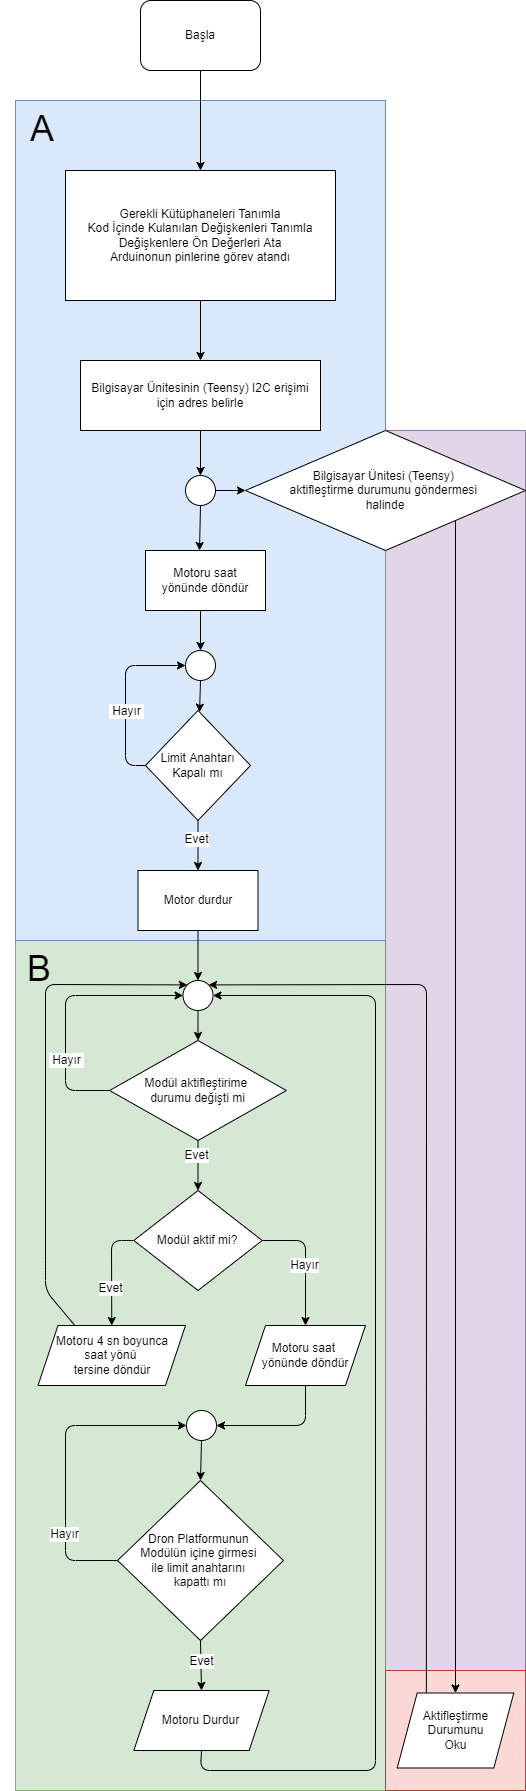

The diagram above was exported from draw.io. Its source (the exported page's mxGraphModel, read from the mxfile embedded in the PNG):
<mxGraphModel dx="1929" dy="2026" grid="1" gridSize="10" guides="1" tooltips="1" connect="1" arrows="1" fold="1" page="1" pageScale="1" pageWidth="827" pageHeight="1169" math="0" shadow="0">
  <root>
    <mxCell id="WIyWlLk6GJQsqaUBKTNV-0" />
    <mxCell id="WIyWlLk6GJQsqaUBKTNV-1" parent="WIyWlLk6GJQsqaUBKTNV-0" />
    <mxCell id="vLrOblGxi7YAd4wHA_9n-43" value="" style="rounded=0;whiteSpace=wrap;html=1;fontSize=36;fillColor=#d5e8d4;strokeColor=#82b366;" parent="WIyWlLk6GJQsqaUBKTNV-1" vertex="1">
      <mxGeometry x="-700" y="-170" width="370" height="850" as="geometry" />
    </mxCell>
    <mxCell id="-Vv9_g5S_HJBkWSSvrE1-30" value="" style="endArrow=classic;html=1;exitX=1;exitY=0.5;exitDx=0;exitDy=0;entryX=0.5;entryY=0;entryDx=0;entryDy=0;" parent="WIyWlLk6GJQsqaUBKTNV-1" source="-Vv9_g5S_HJBkWSSvrE1-4" target="-Vv9_g5S_HJBkWSSvrE1-27" edge="1">
      <mxGeometry width="50" height="50" relative="1" as="geometry">
        <mxPoint x="-740" y="480" as="sourcePoint" />
        <mxPoint x="-690" y="430" as="targetPoint" />
        <Array as="points">
          <mxPoint x="-410" y="130" />
        </Array>
      </mxGeometry>
    </mxCell>
    <mxCell id="-Vv9_g5S_HJBkWSSvrE1-29" value="" style="endArrow=classic;html=1;exitX=0;exitY=0.5;exitDx=0;exitDy=0;entryX=0.5;entryY=0;entryDx=0;entryDy=0;" parent="WIyWlLk6GJQsqaUBKTNV-1" source="-Vv9_g5S_HJBkWSSvrE1-4" target="-Vv9_g5S_HJBkWSSvrE1-28" edge="1">
      <mxGeometry width="50" height="50" relative="1" as="geometry">
        <mxPoint x="-740" y="480" as="sourcePoint" />
        <mxPoint x="-610" y="190" as="targetPoint" />
        <Array as="points">
          <mxPoint x="-604" y="130" />
        </Array>
      </mxGeometry>
    </mxCell>
    <mxCell id="vLrOblGxi7YAd4wHA_9n-65" value="" style="endArrow=classic;html=1;fontSize=12;exitX=0.5;exitY=1;exitDx=0;exitDy=0;entryX=1;entryY=0.5;entryDx=0;entryDy=0;" parent="WIyWlLk6GJQsqaUBKTNV-1" source="RmKgmpg6WLLP223IT-Kr-0" target="vLrOblGxi7YAd4wHA_9n-46" edge="1">
      <mxGeometry width="50" height="50" relative="1" as="geometry">
        <mxPoint x="-516.3200000000002" y="820" as="sourcePoint" />
        <mxPoint x="-350" y="240" as="targetPoint" />
        <Array as="points">
          <mxPoint x="-515" y="660" />
          <mxPoint x="-340" y="660" />
          <mxPoint x="-340" y="-115" />
        </Array>
      </mxGeometry>
    </mxCell>
    <mxCell id="vLrOblGxi7YAd4wHA_9n-34" value="" style="rounded=0;whiteSpace=wrap;html=1;strokeColor=#9673a6;fontSize=36;fillColor=#e1d5e7;" parent="WIyWlLk6GJQsqaUBKTNV-1" vertex="1">
      <mxGeometry x="-330" y="-680" width="140" height="1240" as="geometry" />
    </mxCell>
    <mxCell id="vLrOblGxi7YAd4wHA_9n-0" value="" style="rounded=0;whiteSpace=wrap;html=1;fillColor=#dae8fc;strokeColor=#6c8ebf;" parent="WIyWlLk6GJQsqaUBKTNV-1" vertex="1">
      <mxGeometry x="-700" y="-1010" width="370" height="840" as="geometry" />
    </mxCell>
    <mxCell id="vLrOblGxi7YAd4wHA_9n-1" value="Başla" style="rounded=1;whiteSpace=wrap;html=1;" parent="WIyWlLk6GJQsqaUBKTNV-1" vertex="1">
      <mxGeometry x="-575" y="-1110" width="120" height="70" as="geometry" />
    </mxCell>
    <mxCell id="vLrOblGxi7YAd4wHA_9n-2" value="Gerekli Kütüphaneleri Tanımla&lt;br&gt;Kod İçinde Kulanılan Değişkenleri Tanımla&lt;br&gt;Değişkenlere Ön Değerleri Ata&lt;br&gt;Arduinonun pinlerine görev atandı" style="rounded=0;whiteSpace=wrap;html=1;" parent="WIyWlLk6GJQsqaUBKTNV-1" vertex="1">
      <mxGeometry x="-650" y="-940" width="270" height="130" as="geometry" />
    </mxCell>
    <mxCell id="vLrOblGxi7YAd4wHA_9n-3" value="" style="endArrow=classic;html=1;exitX=0.5;exitY=1;exitDx=0;exitDy=0;entryX=0.5;entryY=0;entryDx=0;entryDy=0;" parent="WIyWlLk6GJQsqaUBKTNV-1" source="vLrOblGxi7YAd4wHA_9n-1" target="vLrOblGxi7YAd4wHA_9n-2" edge="1">
      <mxGeometry width="50" height="50" relative="1" as="geometry">
        <mxPoint x="-326.5" y="-470" as="sourcePoint" />
        <mxPoint x="-276.5" y="-520" as="targetPoint" />
      </mxGeometry>
    </mxCell>
    <mxCell id="vLrOblGxi7YAd4wHA_9n-5" value="A" style="text;html=1;strokeColor=none;fillColor=none;align=center;verticalAlign=middle;whiteSpace=wrap;rounded=0;fontSize=36;" parent="WIyWlLk6GJQsqaUBKTNV-1" vertex="1">
      <mxGeometry x="-711" y="-1010" width="76" height="55" as="geometry" />
    </mxCell>
    <mxCell id="vLrOblGxi7YAd4wHA_9n-39" style="edgeStyle=orthogonalEdgeStyle;rounded=0;orthogonalLoop=1;jettySize=auto;html=1;exitX=0.5;exitY=1;exitDx=0;exitDy=0;entryX=0.5;entryY=0;entryDx=0;entryDy=0;" parent="WIyWlLk6GJQsqaUBKTNV-1" source="vOzi3RylshSFTBWMN9Gr-6" target="vLrOblGxi7YAd4wHA_9n-37" edge="1">
      <mxGeometry relative="1" as="geometry">
        <mxPoint x="-515" y="-440" as="sourcePoint" />
        <mxPoint x="-515" y="-375" as="targetPoint" />
      </mxGeometry>
    </mxCell>
    <mxCell id="vLrOblGxi7YAd4wHA_9n-4" value="" style="endArrow=classic;html=1;exitX=0.5;exitY=1;exitDx=0;exitDy=0;entryX=0.5;entryY=0;entryDx=0;entryDy=0;" parent="WIyWlLk6GJQsqaUBKTNV-1" source="vLrOblGxi7YAd4wHA_9n-2" target="vOzi3RylshSFTBWMN9Gr-6" edge="1">
      <mxGeometry width="50" height="50" relative="1" as="geometry">
        <mxPoint x="-514" y="-570" as="sourcePoint" />
        <mxPoint x="-515" y="-520" as="targetPoint" />
      </mxGeometry>
    </mxCell>
    <mxCell id="vLrOblGxi7YAd4wHA_9n-30" value="Bilgisayar Ünitesi (Teensy) &lt;br&gt;aktifleştirme durumunu göndermesi &lt;br&gt;halinde" style="rhombus;whiteSpace=wrap;html=1;" parent="WIyWlLk6GJQsqaUBKTNV-1" vertex="1">
      <mxGeometry x="-470" y="-680" width="280" height="120" as="geometry" />
    </mxCell>
    <mxCell id="vLrOblGxi7YAd4wHA_9n-37" value="" style="ellipse;whiteSpace=wrap;html=1;" parent="WIyWlLk6GJQsqaUBKTNV-1" vertex="1">
      <mxGeometry x="-530" y="-635" width="30" height="30" as="geometry" />
    </mxCell>
    <mxCell id="vLrOblGxi7YAd4wHA_9n-42" value="" style="endArrow=classic;html=1;exitX=1;exitY=0.5;exitDx=0;exitDy=0;entryX=0;entryY=0.5;entryDx=0;entryDy=0;" parent="WIyWlLk6GJQsqaUBKTNV-1" source="vLrOblGxi7YAd4wHA_9n-37" target="vLrOblGxi7YAd4wHA_9n-30" edge="1">
      <mxGeometry width="50" height="50" relative="1" as="geometry">
        <mxPoint x="-170" y="-410" as="sourcePoint" />
        <mxPoint x="-120" y="-460" as="targetPoint" />
      </mxGeometry>
    </mxCell>
    <mxCell id="vLrOblGxi7YAd4wHA_9n-46" value="" style="ellipse;whiteSpace=wrap;html=1;" parent="WIyWlLk6GJQsqaUBKTNV-1" vertex="1">
      <mxGeometry x="-532.5" y="-130" width="30" height="30" as="geometry" />
    </mxCell>
    <mxCell id="vLrOblGxi7YAd4wHA_9n-48" value="" style="endArrow=classic;html=1;exitX=0;exitY=0.5;exitDx=0;exitDy=0;entryX=0;entryY=0.5;entryDx=0;entryDy=0;" parent="WIyWlLk6GJQsqaUBKTNV-1" source="vLrOblGxi7YAd4wHA_9n-44" target="vLrOblGxi7YAd4wHA_9n-46" edge="1">
      <mxGeometry relative="1" as="geometry">
        <mxPoint x="-616.3699999999999" as="sourcePoint" />
        <mxPoint x="-530" y="-155" as="targetPoint" />
        <Array as="points">
          <mxPoint x="-650" y="-20" />
          <mxPoint x="-650" y="-115" />
        </Array>
      </mxGeometry>
    </mxCell>
    <mxCell id="vLrOblGxi7YAd4wHA_9n-49" value="&amp;nbsp;Hayır&amp;nbsp;" style="edgeLabel;resizable=0;html=1;align=center;verticalAlign=middle;fontSize=12;" parent="vLrOblGxi7YAd4wHA_9n-48" connectable="0" vertex="1">
      <mxGeometry relative="1" as="geometry">
        <mxPoint y="53.84" as="offset" />
      </mxGeometry>
    </mxCell>
    <mxCell id="vLrOblGxi7YAd4wHA_9n-52" value="Dron Platformunun&amp;nbsp;&lt;br&gt;Modülün içine girmesi &lt;br&gt;ile limit anahtarını &lt;br&gt;kapattı mı" style="rhombus;whiteSpace=wrap;html=1;" parent="WIyWlLk6GJQsqaUBKTNV-1" vertex="1">
      <mxGeometry x="-597.9200000000001" y="370" width="165.84" height="160" as="geometry" />
    </mxCell>
    <mxCell id="vLrOblGxi7YAd4wHA_9n-59" value="" style="endArrow=classic;html=1;fontSize=12;exitX=0;exitY=0.5;exitDx=0;exitDy=0;entryX=0;entryY=0.5;entryDx=0;entryDy=0;" parent="WIyWlLk6GJQsqaUBKTNV-1" source="vLrOblGxi7YAd4wHA_9n-52" target="-Vv9_g5S_HJBkWSSvrE1-22" edge="1">
      <mxGeometry relative="1" as="geometry">
        <mxPoint x="-190" y="370" as="sourcePoint" />
        <mxPoint x="-520" y="314" as="targetPoint" />
        <Array as="points">
          <mxPoint x="-650" y="450" />
          <mxPoint x="-650" y="315" />
        </Array>
      </mxGeometry>
    </mxCell>
    <mxCell id="vLrOblGxi7YAd4wHA_9n-67" value="" style="rounded=0;whiteSpace=wrap;html=1;fillColor=#fad9d5;strokeColor=#ae4132;" parent="WIyWlLk6GJQsqaUBKTNV-1" vertex="1">
      <mxGeometry x="-330" y="560" width="140" height="120" as="geometry" />
    </mxCell>
    <mxCell id="vLrOblGxi7YAd4wHA_9n-71" value="Aktifleştirme Durumunu&lt;br&gt;Oku" style="shape=parallelogram;perimeter=parallelogramPerimeter;whiteSpace=wrap;html=1;fixedSize=1;" parent="WIyWlLk6GJQsqaUBKTNV-1" vertex="1">
      <mxGeometry x="-318.29" y="582.5" width="116.59" height="75" as="geometry" />
    </mxCell>
    <mxCell id="vLrOblGxi7YAd4wHA_9n-72" value="" style="endArrow=classic;html=1;fontSize=12;exitX=1;exitY=1;exitDx=0;exitDy=0;" parent="WIyWlLk6GJQsqaUBKTNV-1" source="vLrOblGxi7YAd4wHA_9n-30" target="vLrOblGxi7YAd4wHA_9n-71" edge="1">
      <mxGeometry width="50" height="50" relative="1" as="geometry">
        <mxPoint x="-310" y="-170" as="sourcePoint" />
        <mxPoint x="-260" y="800" as="targetPoint" />
      </mxGeometry>
    </mxCell>
    <mxCell id="vLrOblGxi7YAd4wHA_9n-73" value="" style="endArrow=classic;html=1;fontSize=12;exitX=0.25;exitY=0;exitDx=0;exitDy=0;entryX=1;entryY=0;entryDx=0;entryDy=0;" parent="WIyWlLk6GJQsqaUBKTNV-1" source="vLrOblGxi7YAd4wHA_9n-71" target="vLrOblGxi7YAd4wHA_9n-46" edge="1">
      <mxGeometry width="50" height="50" relative="1" as="geometry">
        <mxPoint x="-310" y="640" as="sourcePoint" />
        <mxPoint x="-260" y="590" as="targetPoint" />
        <Array as="points">
          <mxPoint x="-289" y="-126" />
        </Array>
      </mxGeometry>
    </mxCell>
    <mxCell id="vLrOblGxi7YAd4wHA_9n-75" value="B" style="text;html=1;strokeColor=none;fillColor=none;align=center;verticalAlign=middle;whiteSpace=wrap;rounded=0;fontSize=36;" parent="WIyWlLk6GJQsqaUBKTNV-1" vertex="1">
      <mxGeometry x="-714.5" y="-170" width="76" height="55" as="geometry" />
    </mxCell>
    <mxCell id="vOzi3RylshSFTBWMN9Gr-6" value="&lt;span&gt;Bilgisayar Ünitesinin (Teensy) I2C erişimi için&amp;nbsp;&lt;/span&gt;&lt;span&gt;adres belirle&lt;/span&gt;" style="rounded=0;whiteSpace=wrap;html=1;" parent="WIyWlLk6GJQsqaUBKTNV-1" vertex="1">
      <mxGeometry x="-635" y="-750" width="240" height="70" as="geometry" />
    </mxCell>
    <mxCell id="RmKgmpg6WLLP223IT-Kr-0" value="Motoru Durdur" style="shape=parallelogram;perimeter=parallelogramPerimeter;whiteSpace=wrap;html=1;fixedSize=1;" parent="WIyWlLk6GJQsqaUBKTNV-1" vertex="1">
      <mxGeometry x="-581.67" y="580" width="135.32" height="60" as="geometry" />
    </mxCell>
    <mxCell id="RmKgmpg6WLLP223IT-Kr-1" value="Hayır" style="edgeLabel;resizable=0;html=1;align=center;verticalAlign=middle;fontSize=12;" parent="WIyWlLk6GJQsqaUBKTNV-1" connectable="0" vertex="1">
      <mxGeometry x="-750.0036149037844" y="309.0027948684849" as="geometry">
        <mxPoint x="99" y="114" as="offset" />
      </mxGeometry>
    </mxCell>
    <mxCell id="RmKgmpg6WLLP223IT-Kr-2" value="" style="endArrow=classic;html=1;exitX=0.5;exitY=1;exitDx=0;exitDy=0;entryX=0.5;entryY=0;entryDx=0;entryDy=0;" parent="WIyWlLk6GJQsqaUBKTNV-1" source="vLrOblGxi7YAd4wHA_9n-52" target="RmKgmpg6WLLP223IT-Kr-0" edge="1">
      <mxGeometry relative="1" as="geometry">
        <mxPoint x="-580" y="710" as="sourcePoint" />
        <mxPoint x="-480" y="710" as="targetPoint" />
      </mxGeometry>
    </mxCell>
    <mxCell id="RmKgmpg6WLLP223IT-Kr-3" value="Evet" style="edgeLabel;resizable=0;html=1;align=center;verticalAlign=middle;fontSize=12;" parent="RmKgmpg6WLLP223IT-Kr-2" connectable="0" vertex="1">
      <mxGeometry relative="1" as="geometry">
        <mxPoint y="-4" as="offset" />
      </mxGeometry>
    </mxCell>
    <mxCell id="-Vv9_g5S_HJBkWSSvrE1-0" value="Motoru saat&lt;br&gt;yönünde döndür" style="rounded=0;whiteSpace=wrap;html=1;" parent="WIyWlLk6GJQsqaUBKTNV-1" vertex="1">
      <mxGeometry x="-570" y="-560" width="120" height="60" as="geometry" />
    </mxCell>
    <mxCell id="-Vv9_g5S_HJBkWSSvrE1-1" value="Limit Anahtarı Kapalı mı" style="rhombus;whiteSpace=wrap;html=1;" parent="WIyWlLk6GJQsqaUBKTNV-1" vertex="1">
      <mxGeometry x="-570" y="-400" width="105" height="110" as="geometry" />
    </mxCell>
    <mxCell id="-Vv9_g5S_HJBkWSSvrE1-2" value="Motor durdur" style="rounded=0;whiteSpace=wrap;html=1;" parent="WIyWlLk6GJQsqaUBKTNV-1" vertex="1">
      <mxGeometry x="-577.5" y="-240" width="120" height="60" as="geometry" />
    </mxCell>
    <mxCell id="-Vv9_g5S_HJBkWSSvrE1-4" value="Modül aktif mi?" style="rhombus;whiteSpace=wrap;html=1;" parent="WIyWlLk6GJQsqaUBKTNV-1" vertex="1">
      <mxGeometry x="-581.6700000000001" y="80" width="128.34" height="100" as="geometry" />
    </mxCell>
    <mxCell id="-Vv9_g5S_HJBkWSSvrE1-10" value="Evet" style="edgeLabel;resizable=0;html=1;align=center;verticalAlign=middle;fontSize=12;" parent="WIyWlLk6GJQsqaUBKTNV-1" connectable="0" vertex="1">
      <mxGeometry x="-134.99594046928098" y="199.99998607825933" as="geometry">
        <mxPoint x="-471" y="-22" as="offset" />
      </mxGeometry>
    </mxCell>
    <mxCell id="-Vv9_g5S_HJBkWSSvrE1-14" value="" style="endArrow=classic;html=1;exitX=0.5;exitY=1;exitDx=0;exitDy=0;entryX=0.45;entryY=0;entryDx=0;entryDy=0;entryPerimeter=0;" parent="WIyWlLk6GJQsqaUBKTNV-1" source="vLrOblGxi7YAd4wHA_9n-37" target="-Vv9_g5S_HJBkWSSvrE1-0" edge="1">
      <mxGeometry width="50" height="50" relative="1" as="geometry">
        <mxPoint x="-740" y="-300" as="sourcePoint" />
        <mxPoint x="-690" y="-350" as="targetPoint" />
      </mxGeometry>
    </mxCell>
    <mxCell id="-Vv9_g5S_HJBkWSSvrE1-15" value="" style="endArrow=classic;html=1;exitX=0.5;exitY=1;exitDx=0;exitDy=0;entryX=0.5;entryY=0;entryDx=0;entryDy=0;" parent="WIyWlLk6GJQsqaUBKTNV-1" source="-Vv9_g5S_HJBkWSSvrE1-1" target="-Vv9_g5S_HJBkWSSvrE1-2" edge="1">
      <mxGeometry width="50" height="50" relative="1" as="geometry">
        <mxPoint x="-740" y="-300" as="sourcePoint" />
        <mxPoint x="-690" y="-350" as="targetPoint" />
      </mxGeometry>
    </mxCell>
    <mxCell id="-Vv9_g5S_HJBkWSSvrE1-16" value="" style="endArrow=classic;html=1;entryX=0.5;entryY=0;entryDx=0;entryDy=0;" parent="WIyWlLk6GJQsqaUBKTNV-1" target="-Vv9_g5S_HJBkWSSvrE1-18" edge="1">
      <mxGeometry width="50" height="50" relative="1" as="geometry">
        <mxPoint x="-515" y="-500" as="sourcePoint" />
        <mxPoint x="-690" y="-350" as="targetPoint" />
      </mxGeometry>
    </mxCell>
    <mxCell id="-Vv9_g5S_HJBkWSSvrE1-17" value="" style="endArrow=classic;html=1;exitX=0;exitY=0.5;exitDx=0;exitDy=0;entryX=0;entryY=0.5;entryDx=0;entryDy=0;" parent="WIyWlLk6GJQsqaUBKTNV-1" source="-Vv9_g5S_HJBkWSSvrE1-1" target="-Vv9_g5S_HJBkWSSvrE1-18" edge="1">
      <mxGeometry width="50" height="50" relative="1" as="geometry">
        <mxPoint x="-740" y="-300" as="sourcePoint" />
        <mxPoint x="-690" y="-350" as="targetPoint" />
        <Array as="points">
          <mxPoint x="-590" y="-345" />
          <mxPoint x="-590" y="-445" />
        </Array>
      </mxGeometry>
    </mxCell>
    <mxCell id="-Vv9_g5S_HJBkWSSvrE1-18" value="" style="ellipse;whiteSpace=wrap;html=1;" parent="WIyWlLk6GJQsqaUBKTNV-1" vertex="1">
      <mxGeometry x="-530" y="-460" width="30" height="30" as="geometry" />
    </mxCell>
    <mxCell id="-Vv9_g5S_HJBkWSSvrE1-19" value="" style="endArrow=classic;html=1;exitX=0.5;exitY=1;exitDx=0;exitDy=0;entryX=0.5;entryY=0;entryDx=0;entryDy=0;" parent="WIyWlLk6GJQsqaUBKTNV-1" source="-Vv9_g5S_HJBkWSSvrE1-2" target="vLrOblGxi7YAd4wHA_9n-46" edge="1">
      <mxGeometry width="50" height="50" relative="1" as="geometry">
        <mxPoint x="-740" y="-300" as="sourcePoint" />
        <mxPoint x="-690" y="-350" as="targetPoint" />
      </mxGeometry>
    </mxCell>
    <mxCell id="vLrOblGxi7YAd4wHA_9n-44" value="Modül aktifleştirime &lt;br&gt;durumu değişti mi" style="rhombus;whiteSpace=wrap;html=1;" parent="WIyWlLk6GJQsqaUBKTNV-1" vertex="1">
      <mxGeometry x="-605.84" y="-70" width="176.69" height="100" as="geometry" />
    </mxCell>
    <mxCell id="-Vv9_g5S_HJBkWSSvrE1-20" value="" style="endArrow=classic;html=1;exitX=0.5;exitY=1;exitDx=0;exitDy=0;entryX=0.5;entryY=0;entryDx=0;entryDy=0;" parent="WIyWlLk6GJQsqaUBKTNV-1" source="vLrOblGxi7YAd4wHA_9n-46" target="vLrOblGxi7YAd4wHA_9n-44" edge="1">
      <mxGeometry width="50" height="50" relative="1" as="geometry">
        <mxPoint x="-517.5" y="-100" as="sourcePoint" />
        <mxPoint x="-516" y="30" as="targetPoint" />
      </mxGeometry>
    </mxCell>
    <mxCell id="-Vv9_g5S_HJBkWSSvrE1-22" value="" style="ellipse;whiteSpace=wrap;html=1;" parent="WIyWlLk6GJQsqaUBKTNV-1" vertex="1">
      <mxGeometry x="-529.01" y="300" width="30" height="30" as="geometry" />
    </mxCell>
    <mxCell id="-Vv9_g5S_HJBkWSSvrE1-24" value="" style="endArrow=classic;html=1;exitX=0.5;exitY=1;exitDx=0;exitDy=0;entryX=0.5;entryY=0;entryDx=0;entryDy=0;" parent="WIyWlLk6GJQsqaUBKTNV-1" source="-Vv9_g5S_HJBkWSSvrE1-22" target="vLrOblGxi7YAd4wHA_9n-52" edge="1">
      <mxGeometry width="50" height="50" relative="1" as="geometry">
        <mxPoint x="-740" y="90" as="sourcePoint" />
        <mxPoint x="-690" y="40" as="targetPoint" />
      </mxGeometry>
    </mxCell>
    <mxCell id="-Vv9_g5S_HJBkWSSvrE1-26" value="Hayır" style="edgeLabel;resizable=0;html=1;align=center;verticalAlign=middle;fontSize=12;" parent="WIyWlLk6GJQsqaUBKTNV-1" connectable="0" vertex="1">
      <mxGeometry x="-510.0036149037844" y="40.0027948684849" as="geometry">
        <mxPoint x="99" y="114" as="offset" />
      </mxGeometry>
    </mxCell>
    <mxCell id="-Vv9_g5S_HJBkWSSvrE1-27" value="&lt;span&gt;Motoru saat &lt;br&gt;yönünde döndür&lt;/span&gt;" style="shape=parallelogram;perimeter=parallelogramPerimeter;whiteSpace=wrap;html=1;fixedSize=1;" parent="WIyWlLk6GJQsqaUBKTNV-1" vertex="1">
      <mxGeometry x="-469.99999999999994" y="215" width="120" height="60" as="geometry" />
    </mxCell>
    <mxCell id="-Vv9_g5S_HJBkWSSvrE1-28" value="&lt;span&gt;Motoru 4 sn boyunca&lt;br&gt;saat yönü &lt;br&gt;tersine döndür&lt;/span&gt;" style="shape=parallelogram;perimeter=parallelogramPerimeter;whiteSpace=wrap;html=1;fixedSize=1;" parent="WIyWlLk6GJQsqaUBKTNV-1" vertex="1">
      <mxGeometry x="-677.5" y="215" width="147.5" height="60" as="geometry" />
    </mxCell>
    <mxCell id="-Vv9_g5S_HJBkWSSvrE1-31" value="" style="endArrow=classic;html=1;exitX=0.5;exitY=1;exitDx=0;exitDy=0;" parent="WIyWlLk6GJQsqaUBKTNV-1" source="vLrOblGxi7YAd4wHA_9n-44" target="-Vv9_g5S_HJBkWSSvrE1-4" edge="1">
      <mxGeometry width="50" height="50" relative="1" as="geometry">
        <mxPoint x="-740" y="90" as="sourcePoint" />
        <mxPoint x="-690" y="40" as="targetPoint" />
      </mxGeometry>
    </mxCell>
    <mxCell id="-Vv9_g5S_HJBkWSSvrE1-32" value="Evet" style="edgeLabel;resizable=0;html=1;align=center;verticalAlign=middle;fontSize=12;" parent="WIyWlLk6GJQsqaUBKTNV-1" connectable="0" vertex="1">
      <mxGeometry x="-48.99594046928098" y="66.99998607825933" as="geometry">
        <mxPoint x="-471" y="-22" as="offset" />
      </mxGeometry>
    </mxCell>
    <mxCell id="-Vv9_g5S_HJBkWSSvrE1-33" value="" style="endArrow=classic;html=1;exitX=0.5;exitY=1;exitDx=0;exitDy=0;" parent="WIyWlLk6GJQsqaUBKTNV-1" source="-Vv9_g5S_HJBkWSSvrE1-18" target="-Vv9_g5S_HJBkWSSvrE1-1" edge="1">
      <mxGeometry width="50" height="50" relative="1" as="geometry">
        <mxPoint x="-740" y="-300" as="sourcePoint" />
        <mxPoint x="-690" y="-350" as="targetPoint" />
      </mxGeometry>
    </mxCell>
    <mxCell id="-Vv9_g5S_HJBkWSSvrE1-34" value="Evet" style="edgeLabel;resizable=0;html=1;align=center;verticalAlign=middle;fontSize=12;" parent="WIyWlLk6GJQsqaUBKTNV-1" connectable="0" vertex="1">
      <mxGeometry x="-49" y="-250" as="geometry">
        <mxPoint x="-471" y="-22" as="offset" />
      </mxGeometry>
    </mxCell>
    <mxCell id="-Vv9_g5S_HJBkWSSvrE1-35" value="&amp;nbsp;Hayır&amp;nbsp;" style="edgeLabel;resizable=0;html=1;align=center;verticalAlign=middle;fontSize=12;" parent="WIyWlLk6GJQsqaUBKTNV-1" connectable="0" vertex="1">
      <mxGeometry x="-590" y="-399.99529411764684" as="geometry" />
    </mxCell>
    <mxCell id="-Vv9_g5S_HJBkWSSvrE1-37" value="" style="endArrow=classic;html=1;exitX=0.5;exitY=1;exitDx=0;exitDy=0;entryX=1;entryY=0.5;entryDx=0;entryDy=0;" parent="WIyWlLk6GJQsqaUBKTNV-1" source="-Vv9_g5S_HJBkWSSvrE1-27" target="-Vv9_g5S_HJBkWSSvrE1-22" edge="1">
      <mxGeometry width="50" height="50" relative="1" as="geometry">
        <mxPoint x="-720" y="450" as="sourcePoint" />
        <mxPoint x="-670" y="400" as="targetPoint" />
        <Array as="points">
          <mxPoint x="-410" y="315" />
        </Array>
      </mxGeometry>
    </mxCell>
    <mxCell id="-Vv9_g5S_HJBkWSSvrE1-38" value="" style="endArrow=classic;html=1;exitX=0.25;exitY=0;exitDx=0;exitDy=0;entryX=0;entryY=0;entryDx=0;entryDy=0;" parent="WIyWlLk6GJQsqaUBKTNV-1" source="-Vv9_g5S_HJBkWSSvrE1-28" target="vLrOblGxi7YAd4wHA_9n-46" edge="1">
      <mxGeometry width="50" height="50" relative="1" as="geometry">
        <mxPoint x="-720" y="170" as="sourcePoint" />
        <mxPoint x="-670" y="120" as="targetPoint" />
        <Array as="points">
          <mxPoint x="-670" y="180" />
          <mxPoint x="-670" y="160" />
          <mxPoint x="-670" y="-126" />
        </Array>
      </mxGeometry>
    </mxCell>
  </root>
</mxGraphModel>